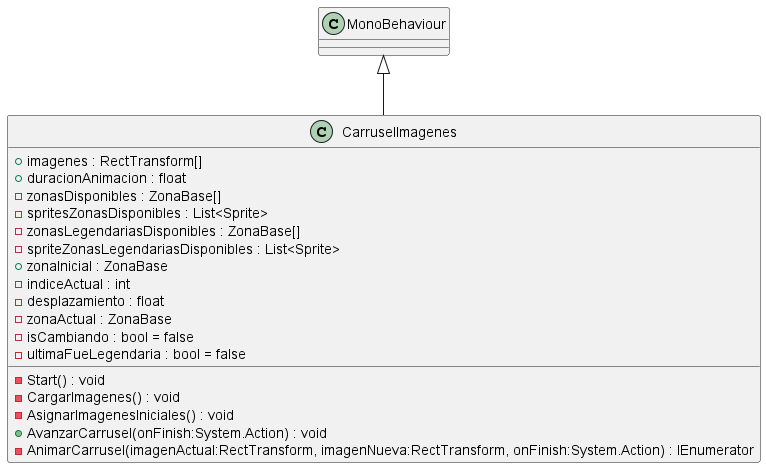

The diagram above was rendered by PlantUML. Its source (embedded in the PNG):
@startuml
class CarruselImagenes {
    + imagenes : RectTransform[]
    + duracionAnimacion : float
    - zonasDisponibles : ZonaBase[]
    - spritesZonasDisponibles : List<Sprite>
    - zonasLegendariasDisponibles : ZonaBase[]
    - spriteZonasLegendariasDisponibles : List<Sprite>
    + zonaInicial : ZonaBase
    - indiceActual : int
    - desplazamiento : float
    - zonaActual : ZonaBase
    - isCambiando : bool = false
    - ultimaFueLegendaria : bool = false
    - Start() : void
    - CargarImagenes() : void
    - AsignarImagenesIniciales() : void
    + AvanzarCarrusel(onFinish:System.Action) : void
    - AnimarCarrusel(imagenActual:RectTransform, imagenNueva:RectTransform, onFinish:System.Action) : IEnumerator
}
MonoBehaviour <|-- CarruselImagenes
@enduml